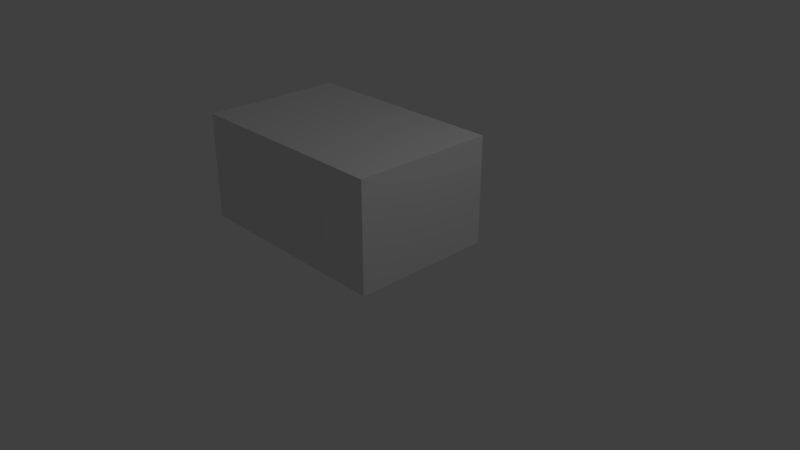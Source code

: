 # Source: Bed.blend  (saved by Blender 2.78.0; exported with 4.5.12 LTS)
import bpy
from mathutils import Matrix  # noqa: F401  (used for matrix-valued properties, if any)

bpy.ops.wm.read_factory_settings(use_empty=True)
scene = bpy.context.scene
scene.name = 'Scene'

# ---- collections
col_collection_1 = bpy.data.collections.new('Collection 1'); scene.collection.children.link(col_collection_1)

# ---- materials (node trees are filled in below, after node groups)
mat_material = bpy.data.materials.new('Material')
mat_material.alpha_threshold = 0.0
mat_material.use_transparent_shadow = False
mat_material.roughness = 0.5
mat_material.line_color = (0.0, 0.0, 0.0, 1.0)

# ---- material node trees

# ---- world
world_world = bpy.data.worlds.new('World'); scene.world = world_world
world_world.color = (0.05088, 0.05088, 0.05088)
world_world.use_sun_shadow = False
world_world.sun_shadow_jitter_overblur = 0.0
world_world.cycles.sampling_method = 'MANUAL'

# ---- cameras
cam_camera = bpy.data.cameras.new('Camera')
cam_camera.clip_end = 100.0
cam_camera.lens = 35.0
cam_camera.sensor_width = 32.0
cam_camera.sensor_height = 18.0
cam_camera.ortho_scale = 7.314
cam_camera.dof.focus_distance = 0.0
cam_camera.dof.aperture_fstop = 128.0

# ---- lights
light_lamp = bpy.data.lights.new('Lamp', 'POINT')
light_lamp.transmission_factor = 0.0
light_lamp.cutoff_distance = 30.0
light_lamp.energy = 100.0
light_lamp.shadow_buffer_clip_start = 1.001
light_lamp.shadow_soft_size = 0.1
light_lamp.shadow_maximum_resolution = 0.006
light_lamp.use_absolute_resolution = True

# ---- meshes
me_cube_001 = bpy.data.meshes.new('Cube.001')
me_cube_001.from_pydata([(-1.0, -1.0, -1.0), (-1.0, -1.0, 1.0), (-1.0, 1.0, -1.0), (-1.0, 1.0, 1.0), (1.0, -1.0, -1.0), (1.0, -1.0, 1.0), (1.0, 1.0, -1.0), (1.0, 1.0, 1.0)], [], [(0, 1, 3, 2), (2, 3, 7, 6), (6, 7, 5, 4), (4, 5, 1, 0), (2, 6, 4, 0), (7, 3, 1, 5)])
me_cube_001.use_remesh_preserve_volume = False
me_cube_001.use_remesh_preserve_attributes = False
me_cube_001.use_mirror_vertex_groups = False
me_cube_001.update()
me_cube = bpy.data.meshes.new('Cube')
me_cube.from_pydata([(1.0, 0.4937, -1.0), (1.0, -1.506, -1.0), (-1.0, -1.506, -1.0), (-1.0, 0.4938, -1.0), (1.0, 0.4937, 0.9212), (1.0, -1.506, 1.308), (-1.0, -1.506, 1.308), (-1.0, 0.4938, 0.9212), (1.0, 0.2437, -1.0), (-1.0, 0.2438, -1.0), (1.0, 0.2437, 0.9212), (-1.0, 0.2438, 0.9212), (1.0, -1.231, -1.0), (1.0, -1.231, 1.308), (-1.0, -1.231, -1.0), (-1.0, -1.231, 1.308), (-1.0, 0.2438, 0.4683), (1.0, 0.2437, 0.4683), (-1.0, -1.231, 0.4683), (1.0, -1.231, 0.4683), (-1.0, -1.231, -0.01189), (1.0, -1.231, -0.01189), (1.0, 0.2437, -0.01189), (-1.0, 0.2438, -0.01189), (0.5, -1.231, 1.308), (-0.5, -1.231, 1.308), (1.0, -1.001, 0.4683), (0.5, -1.159, 1.534), (-0.5, -1.159, 1.534), (0.5, -0.9055, 0.4683), (-0.5, -0.9055, 0.4683), (-0.5, -1.029, 0.4683), (0.5, -1.029, 0.4683)], [(13, 24), (19, 26), (15, 25)], [(12, 1, 2, 14), (13, 15, 6, 5), (10, 8, 0, 4), (19, 18, 15, 13), (4, 7, 11, 10), (0, 8, 9, 3), (15, 14, 2, 6), (17, 16, 23, 22), (14, 18, 19, 12), (2, 1, 5, 6), (17, 16, 9, 8), (3, 7, 4, 0), (1, 12, 13, 5), (11, 16, 17, 10), (20, 23, 22, 21), (16, 23, 20, 18), (18, 19, 21, 20), (19, 21, 22, 17), (18, 19, 17, 16), (3, 9, 11, 7), (27, 28, 25, 24), (31, 25, 28, 30), (29, 30, 28, 27), (32, 29, 27, 24), (24, 25, 31, 32)])
_uv = me_cube.uv_layers.new(name='UVMap')
_uv.uv.foreach_set('vector', [0.3404, 0.2864, 0.2951, 0.3234, 0.05685, 0.3088, 0.0001494, 0.2499, 0.3399, 0.6209, 0.03726, 0.6209, 0.07328, 0.5747, 0.3055, 0.5858, 0.6962, 0.06814, 0.6978, 0.3905, 0.6509, 0.3443, 0.66, 0.1145, 0.3399, 0.748, 0.03726, 0.748, 0.03726, 0.6209, 0.3399, 0.6209, 0.66, 0.1145, 0.4265, 0.1286, 0.3959, 0.09829, 0.6962, 0.06814, 0.6509, 0.3443, 0.6978, 0.3905, 0.3674, 0.3905, 0.4139, 0.3544, 0.03726, 0.6209, 0.0001494, 0.2499, 0.05685, 0.3088, 0.07328, 0.5747, 0.9999, 0.867, 0.3587, 0.867, 0.3764, 0.793, 0.8255, 0.8168, 0.0001494, 0.2499, 0.02689, 0.0001494, 0.3671, 0.03657, 0.3404, 0.2864, 0.05685, 0.3088, 0.2951, 0.3234, 0.3055, 0.5858, 0.07328, 0.5747, 0.6978, 0.633, 0.3674, 0.633, 0.3674, 0.3905, 0.6978, 0.3905, 0.4139, 0.3544, 0.4265, 0.1286, 0.66, 0.1145, 0.6509, 0.3443, 0.2951, 0.3234, 0.3404, 0.2864, 0.3399, 0.6209, 0.3055, 0.5858, 0.3959, 0.09829, 0.3891, 0.03029, 0.6893, 0.0001494, 0.6962, 0.06814, 0.1745, 0.7985, 0.3764, 0.793, 0.8255, 0.8168, 0.6236, 0.8224, 0.3587, 0.867, 0.3764, 0.793, 0.1745, 0.7985, 0.0001494, 0.7483, 0.0001494, 0.7483, 0.6413, 0.7483, 0.6236, 0.8224, 0.1745, 0.7985, 0.6413, 0.7483, 0.6236, 0.8224, 0.8255, 0.8168, 0.9999, 0.867, 0.0001494, 0.7483, 0.6413, 0.7483, 0.9999, 0.867, 0.3587, 0.867, 0.4139, 0.3544, 0.3674, 0.3905, 0.3959, 0.09829, 0.4265, 0.1286, 0.6981, 0.3165, 0.7133, 0.242, 0.731, 0.1107, 0.7019, 0.289, 0.7015, 0.4077, 0.731, 0.1107, 0.7133, 0.242, 0.7634, 0.4338, 0.7634, 0.001524, 0.7634, 0.4338, 0.7133, 0.242, 0.6981, 0.3165, 0.7068, 0.0001494, 0.7634, 0.001524, 0.6981, 0.3165, 0.7019, 0.289, 0.7019, 0.289, 0.731, 0.1107, 0.7015, 0.4077, 0.7068, 0.0001494])
me_cube.materials.append(mat_material)
me_cube.use_remesh_preserve_volume = False
me_cube.use_remesh_preserve_attributes = False
me_cube.use_mirror_vertex_groups = False
me_cube.update()

# ---- objects
ob_collision = bpy.data.objects.new('Collision', me_cube_001)
ob_bed = bpy.data.objects.new('Bed', me_cube)
ob_lamp = bpy.data.objects.new('Lamp', light_lamp)
ob_camera = bpy.data.objects.new('Camera', cam_camera)

# ---- transforms, parenting, visibility, modifiers, constraints
ob_collision.location = (0.0, 0.0, 0.75)
ob_collision.scale = (1.5, 1.0, 0.75)
ob_collision.hide_viewport = True
ob_collision.lineart.crease_threshold = 0.0
ob_bed.location = (0.75, 0.0, 0.5)
ob_bed.rotation_euler = (0.0, -0.0, -1.571)
ob_bed.scale = (1.0, 1.5, 0.5)
ob_bed.lock_rotations_4d = False
ob_bed.empty_display_type = 'ARROWS'
ob_bed.lineart.crease_threshold = 0.0
ob_lamp.location = (4.826, 0.7555, 5.904)
ob_lamp.rotation_euler = (0.6503, 0.05522, 1.866)
ob_lamp.lock_rotations_4d = False
ob_lamp.empty_display_type = 'ARROWS'
ob_lamp.color = (0.0, 0.0, 0.0, 0.0)
ob_lamp.lineart.crease_threshold = 0.0
ob_camera.location = (8.231, -6.758, 5.344)
ob_camera.rotation_euler = (1.109, 0.0, 0.8149)
ob_camera.lock_rotations_4d = False
ob_camera.empty_display_type = 'ARROWS'
ob_camera.color = (0.0, 0.0, 0.0, 0.0)
ob_camera.display_type = 'WIRE'
ob_camera.lineart.crease_threshold = 0.0

# ---- collection membership
col_collection_1.objects.link(ob_collision)
col_collection_1.objects.link(ob_bed)
col_collection_1.objects.link(ob_lamp)
col_collection_1.objects.link(ob_camera)

# ---- scene / render settings (as saved in the file)
scene.camera = ob_camera
scene.frame_start = 1; scene.frame_end = 250; scene.frame_set(1)
scene.render.engine = 'BLENDER_EEVEE_NEXT'
scene.render.resolution_percentage = 50
scene.render.dither_intensity = 0.0
scene.cycles.use_denoising = False
scene.cycles.samples = 128
scene.cycles.sampling_pattern = 'TABULATED_SOBOL'
scene.cycles.light_sampling_threshold = 0.0
scene.cycles.use_adaptive_sampling = False
scene.cycles.use_light_tree = False
scene.cycles.blur_glossy = 0.0
scene.cycles.sample_clamp_indirect = 0.0
scene.view_settings.view_transform = 'Standard'
bpy.context.view_layer.update()

